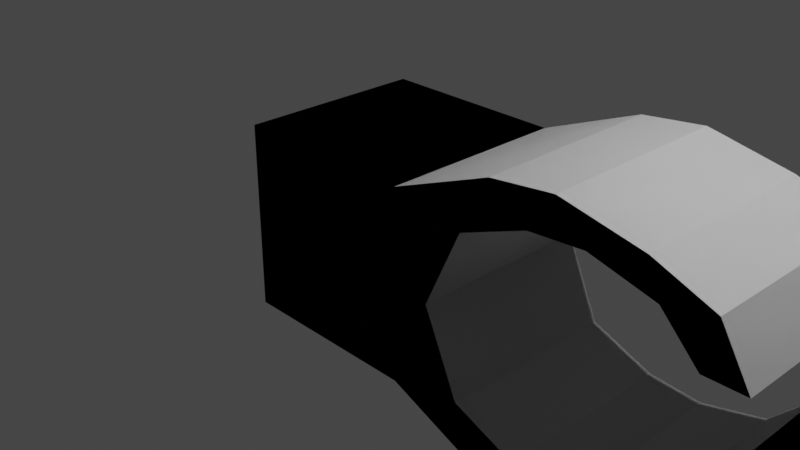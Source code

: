 # Source: Ship.blend  (saved by Blender 2.83.19; exported with 4.5.12 LTS)
import bpy
from mathutils import Matrix  # noqa: F401  (used for matrix-valued properties, if any)

bpy.ops.wm.read_factory_settings(use_empty=True)
scene = bpy.context.scene
scene.name = 'Scene'

# ---- collections
col_collection = bpy.data.collections.new('Collection'); scene.collection.children.link(col_collection)

# ---- materials (node trees are filled in below, after node groups)
mat_material = bpy.data.materials.new('Material')
mat_material.alpha_threshold = 0.0
mat_material.use_transparent_shadow = False
mat_material.line_color = (0.0, 0.0, 0.0, 1.0)

# ---- material node trees
mat_material.use_nodes = True; mat_material.node_tree.nodes.clear()
_N = mat_material.node_tree.nodes; _L = mat_material.node_tree.links
n0 = _N.new('ShaderNodeOutputMaterial'); n0.name = 'Material Output'; n0.location = (300, 300)
n1 = _N.new('ShaderNodeBsdfPrincipled'); n1.name = 'Principled BSDF'; n1.location = (10, 300)
n1.distribution = 'GGX'
n1.subsurface_method = 'BURLEY'
n1.inputs[2].default_value = 0.4
n1.inputs[3].default_value = 1.45
n1.inputs[27].default_value = (0.0, 0.0, 0.0, 1.0)
n1.inputs[28].default_value = 1.0
_L.new(n1.outputs[0], n0.inputs[0])
n0.is_active_output = True

# ---- world
world_world = bpy.data.worlds.new('World'); scene.world = world_world
world_world.use_nodes = True; world_world.node_tree.nodes.clear()
_N = world_world.node_tree.nodes; _L = world_world.node_tree.links
n0 = _N.new('ShaderNodeOutputWorld'); n0.name = 'World Output'; n0.location = (300, 300)
n1 = _N.new('ShaderNodeBackground'); n1.name = 'Background'; n1.location = (10, 300)
n1.inputs[0].default_value = (0.05088, 0.05088, 0.05088, 1.0)
_L.new(n1.outputs[0], n0.inputs[0])
n0.is_active_output = True
world_world.color = (0.05088, 0.05088, 0.05088)
world_world.use_sun_shadow = False
world_world.sun_shadow_jitter_overblur = 0.0

# ---- cameras
cam_camera = bpy.data.cameras.new('Camera')
cam_camera.clip_end = 100.0
cam_camera.ortho_scale = 7.314

# ---- lights
light_light = bpy.data.lights.new('Light', 'POINT')
light_light.transmission_factor = 0.0
light_light.energy = 1000.0
light_light.shadow_soft_size = 0.1
light_light.shadow_maximum_resolution = 0.006
light_light.use_absolute_resolution = True

# ---- meshes
me_cube = bpy.data.meshes.new('Cube')
me_cube.from_pydata([(1.0, 1.0, 1.0), (1.0, 1.0, -1.0), (1.0, -1.0, 1.0), (1.0, -1.0, -1.0), (-1.0, 1.0, 1.0), (-1.0, 1.0, -1.0), (-1.0, -1.0, 1.0), (-1.0, -1.0, -1.0), (1.4, 1.0, 0.0), (1.4, -1.0, 0.0), (2.08, 1.0, -1.438), (2.08, -1.0, -1.438), (1.785, 1.0, -0.8435), (1.785, -1.0, -0.8435), (2.742, 1.0, -1.517), (2.742, -1.0, -1.517), (2.483, 1.0, -1.121), (2.483, -1.0, -1.121), (3.591, 1.0, -1.343), (3.591, -1.0, -1.343), (3.056, 1.0, -1.164), (3.056, -1.0, -1.164), (4.196, 1.0, -1.107), (4.196, -1.0, -1.107), (3.717, 1.0, -0.9956), (3.717, -1.0, -0.9956), (4.5, 1.0, -0.6), (4.5, -1.0, -0.6), (4.1, 1.0, -0.6), (4.1, -1.0, -0.6)], [], [(0, 4, 6, 2), (3, 9, 2, 6, 7), (7, 6, 4, 5), (5, 1, 3, 7), (9, 3, 11, 13), (5, 4, 0, 8, 1), (8, 0, 2, 9), (11, 10, 14, 15), (1, 8, 12, 10), (3, 1, 10, 11), (8, 9, 13, 12), (16, 17, 21, 20), (10, 12, 16, 14), (12, 13, 17, 16), (13, 11, 15, 17), (19, 18, 22, 23), (17, 15, 19, 21), (15, 14, 18, 19), (14, 16, 20, 18), (22, 24, 28, 26), (18, 20, 24, 22), (20, 21, 25, 24), (21, 19, 23, 25), (26, 28, 29, 27), (24, 25, 29, 28), (25, 23, 27, 29), (23, 22, 26, 27)])
_uv = me_cube.uv_layers.new(name='UVMap')
_uv.uv.foreach_set('vector', [0.625, 0.5, 0.875, 0.5, 0.875, 0.75, 0.625, 0.75, 0.375, 0.75, 0.5, 0.75, 0.625, 0.75, 0.625, 1.0, 0.375, 1.0, 0.375, 0.0, 0.625, 0.0, 0.625, 0.25, 0.375, 0.25, 0.125, 0.5, 0.375, 0.5, 0.375, 0.75, 0.125, 0.75, 0.5, 0.75, 0.375, 0.75, 0.375, 0.75, 0.5, 0.75, 0.375, 0.25, 0.625, 0.25, 0.625, 0.5, 0.5, 0.5, 0.375, 0.5, 0.5, 0.5, 0.625, 0.5, 0.625, 0.75, 0.5, 0.75, 0.375, 0.75, 0.375, 0.5, 0.375, 0.5, 0.375, 0.75, 0.375, 0.5, 0.5, 0.5, 0.5, 0.5, 0.375, 0.5, 0.375, 0.75, 0.375, 0.5, 0.375, 0.5, 0.375, 0.75, 0.5, 0.5, 0.5, 0.75, 0.5, 0.75, 0.5, 0.5, 0.5, 0.5, 0.5, 0.75, 0.5, 0.75, 0.5, 0.5, 0.375, 0.5, 0.5, 0.5, 0.5, 0.5, 0.375, 0.5, 0.5, 0.5, 0.5, 0.75, 0.5, 0.75, 0.5, 0.5, 0.5, 0.75, 0.375, 0.75, 0.375, 0.75, 0.5, 0.75, 0.375, 0.75, 0.375, 0.5, 0.375, 0.5, 0.375, 0.75, 0.5, 0.75, 0.375, 0.75, 0.375, 0.75, 0.5, 0.75, 0.375, 0.75, 0.375, 0.5, 0.375, 0.5, 0.375, 0.75, 0.375, 0.5, 0.5, 0.5, 0.5, 0.5, 0.375, 0.5, 0.375, 0.5, 0.5, 0.5, 0.5, 0.5, 0.375, 0.5, 0.375, 0.5, 0.5, 0.5, 0.5, 0.5, 0.375, 0.5, 0.5, 0.5, 0.5, 0.75, 0.5, 0.75, 0.5, 0.5, 0.5, 0.75, 0.375, 0.75, 0.375, 0.75, 0.5, 0.75, 0.375, 0.5, 0.5, 0.5, 0.5, 0.75, 0.375, 0.75, 0.5, 0.5, 0.5, 0.75, 0.5, 0.75, 0.5, 0.5, 0.5, 0.75, 0.375, 0.75, 0.375, 0.75, 0.5, 0.75, 0.375, 0.75, 0.375, 0.5, 0.375, 0.5, 0.375, 0.75])
me_cube.materials.append(mat_material)
me_cube.use_remesh_preserve_volume = False
me_cube.use_remesh_preserve_attributes = False
me_cube.use_mirror_vertex_groups = False
me_cube.update()

# ---- objects
ob_cube = bpy.data.objects.new('Cube', me_cube)
ob_light = bpy.data.objects.new('Light', light_light)
ob_camera = bpy.data.objects.new('Camera', cam_camera)

# ---- transforms, parenting, visibility, modifiers, constraints
ob_cube.location = (0.0, 0.0, 0.0)
ob_cube.lock_rotations_4d = False
ob_cube.empty_display_type = 'ARROWS'
ob_cube.lineart.crease_threshold = 0.0
_m = ob_cube.modifiers.new('Mirror', 'MIRROR')
_m.use_axis = (False, True, True)
ob_light.location = (4.076, 1.005, 5.904)
ob_light.rotation_euler = (0.6503, 0.05522, 1.866)
ob_light.lock_rotations_4d = False
ob_light.empty_display_type = 'ARROWS'
ob_light.color = (0.0, 0.0, 0.0, 0.0)
ob_light.lineart.crease_threshold = 0.0
ob_camera.location = (7.359, -6.926, 4.958)
ob_camera.rotation_euler = (1.109, 0.0, 0.8149)
ob_camera.lock_rotations_4d = False
ob_camera.empty_display_type = 'ARROWS'
ob_camera.color = (0.0, 0.0, 0.0, 0.0)
ob_camera.display_type = 'WIRE'
ob_camera.lineart.crease_threshold = 0.0

# ---- collection membership
col_collection.objects.link(ob_cube)
col_collection.objects.link(ob_light)
col_collection.objects.link(ob_camera)

# ---- scene / render settings (as saved in the file)
scene.camera = ob_camera
scene.frame_start = 1; scene.frame_end = 250; scene.frame_set(1)
scene.render.engine = 'BLENDER_EEVEE_NEXT'
scene.cycles.use_denoising = False
scene.cycles.samples = 128
scene.cycles.sampling_pattern = 'TABULATED_SOBOL'
scene.cycles.use_adaptive_sampling = False
scene.cycles.use_light_tree = False
scene.view_settings.view_transform = 'Filmic'
bpy.context.view_layer.update()
